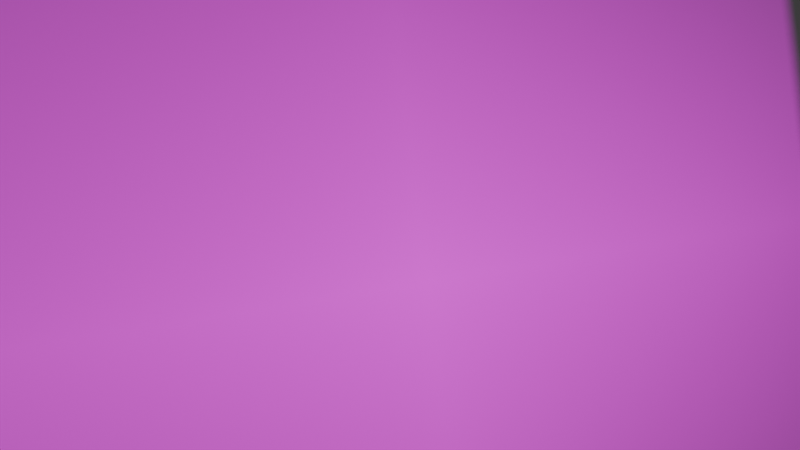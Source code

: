 # Source: thumb.blend  (saved by Blender 4.2.66; exported with 4.5.12 LTS)
import bpy
from mathutils import Matrix  # noqa: F401  (used for matrix-valued properties, if any)

bpy.ops.wm.read_factory_settings(use_empty=True)
scene = bpy.context.scene
scene.name = 'Scene'

# ---- collections
col_collection = bpy.data.collections.new('Collection'); scene.collection.children.link(col_collection)

# ---- images (referenced by path relative to the original .blend; pixels are not part of the script)
import os
ASSET_DIR = os.environ.get("B2B_ASSET_DIR", "")  # directory of the original .blend (textures are referenced by path, not embedded)
HERE = os.path.dirname(os.path.abspath(__file__))  # packed textures are extracted next to this script under _unpacked/

def load_image(name, relpath, width, height, colorspace="sRGB"):
    """Load a texture the original file referenced (path relative to the .blend, or extracted next to this script)."""
    p = next((c for c in (os.path.join(HERE, relpath), os.path.join(ASSET_DIR, relpath)) if relpath and os.path.exists(c)), "")
    if p:
        img = bpy.data.images.load(p, check_existing=True)
        img.name = name
    else:  # same state as the original file: an image datablock whose file is absent (Cycles renders it pink)
        img = bpy.data.images.new(name, width, height)
        img.source = "FILE"
        img.filepath = "//" + (relpath or name)
    img.colorspace_settings.name = colorspace
    return img
img_preview3_png = load_image('preview3.png', 'preview3.png', 1024, 1024, 'sRGB')

# ---- materials (node trees are filled in below, after node groups)
mat_preview3 = bpy.data.materials.new('preview3')

# ---- material node trees
mat_preview3.use_nodes = True; mat_preview3.node_tree.nodes.clear()
_N = mat_preview3.node_tree.nodes; _L = mat_preview3.node_tree.links
n0 = _N.new('ShaderNodeOutputMaterial'); n0.name = 'Material Output'; n0.location = (300, 300)
n1 = _N.new('ShaderNodeTexImage'); n1.name = 'Image Texture'; n1.location = (-200, 300)
n1.image = img_preview3_png
n1.extension = 'CLIP'
n2 = _N.new('ShaderNodeBsdfPrincipled'); n2.name = 'Principled BSDF'; n2.location = (0, 300)
n2.inputs[28].default_value = 1.0
n3 = _N.new('ShaderNodeTexImage'); n3.name = 'Image Texture.001'; n3.location = (-290, -240)
n3.image = img_preview3_png
_L.new(n1.outputs[0], n2.inputs[0])
_L.new(n1.outputs[1], n2.inputs[4])
_L.new(n2.outputs[0], n0.inputs[0])
_L.new(n3.outputs[0], n2.inputs[27])
n0.is_active_output = True

# ---- world
world_world = bpy.data.worlds.new('World'); scene.world = world_world
world_world.use_nodes = True; world_world.node_tree.nodes.clear()
_N = world_world.node_tree.nodes; _L = world_world.node_tree.links
n0 = _N.new('ShaderNodeOutputWorld'); n0.name = 'World Output'; n0.location = (300, 300)
n1 = _N.new('ShaderNodeBackground'); n1.name = 'Background'; n1.location = (10, 300)
n1.inputs[0].default_value = (0.05088, 0.05088, 0.05088, 1.0)
_L.new(n1.outputs[0], n0.inputs[0])
n0.is_active_output = True
world_world.color = (0.05088, 0.05088, 0.05088)
world_world.sun_shadow_jitter_overblur = 0.0

# ---- cameras
cam_camera = bpy.data.cameras.new('Camera')
cam_camera.clip_end = 100.0
cam_camera.lens = 37.0
cam_camera.ortho_scale = 7.314
cam_camera.dof.use_dof = True
cam_camera.dof.focus_distance = 6.8
cam_camera.dof.aperture_fstop = 0.1

# ---- meshes
me_preview3 = bpy.data.meshes.new('preview3')
me_preview3.from_pydata([(-0.9108, -0.5, 0.0), (0.9108, -0.5, 0.0), (-0.9108, 0.5, 0.0), (0.9108, 0.5, 0.0)], [], [(0, 1, 3, 2)])
_uv = me_preview3.uv_layers.new(name='UVMap')
_uv.uv.foreach_set('vector', [0.0, 0.0, 1.0, 0.0, 1.0, 1.0, 0.0, 1.0])
me_preview3.materials.append(mat_preview3)
me_preview3.update()

# ---- objects
ob_camera = bpy.data.objects.new('Camera', cam_camera)
ob_preview3 = bpy.data.objects.new('preview3', me_preview3)

# ---- transforms, parenting, visibility, modifiers, constraints
ob_camera.location = (4.884, -4.635, 3.299)
ob_camera.rotation_euler = (1.109, 0.0, 0.8149)
ob_camera.lock_rotations_4d = False
ob_camera.empty_display_type = 'ARROWS'
ob_camera.color = (0.0, 0.0, 0.0, 0.0)
ob_camera.display_type = 'WIRE'
ob_camera.lineart.crease_threshold = 0.0
ob_preview3.location = (0.3376, -0.00881, -0.5062)
ob_preview3.rotation_euler = (1.114, 0.1186, 1.317)
ob_preview3.scale = (6.137, 6.137, 6.137)

# ---- collection membership
col_collection.objects.link(ob_camera)
col_collection.objects.link(ob_preview3)

# ---- scene / render settings (as saved in the file)
scene.camera = ob_camera
scene.frame_start = 1; scene.frame_end = 250; scene.frame_set(1)
scene.render.engine = 'CYCLES'
bpy.context.view_layer.update()
